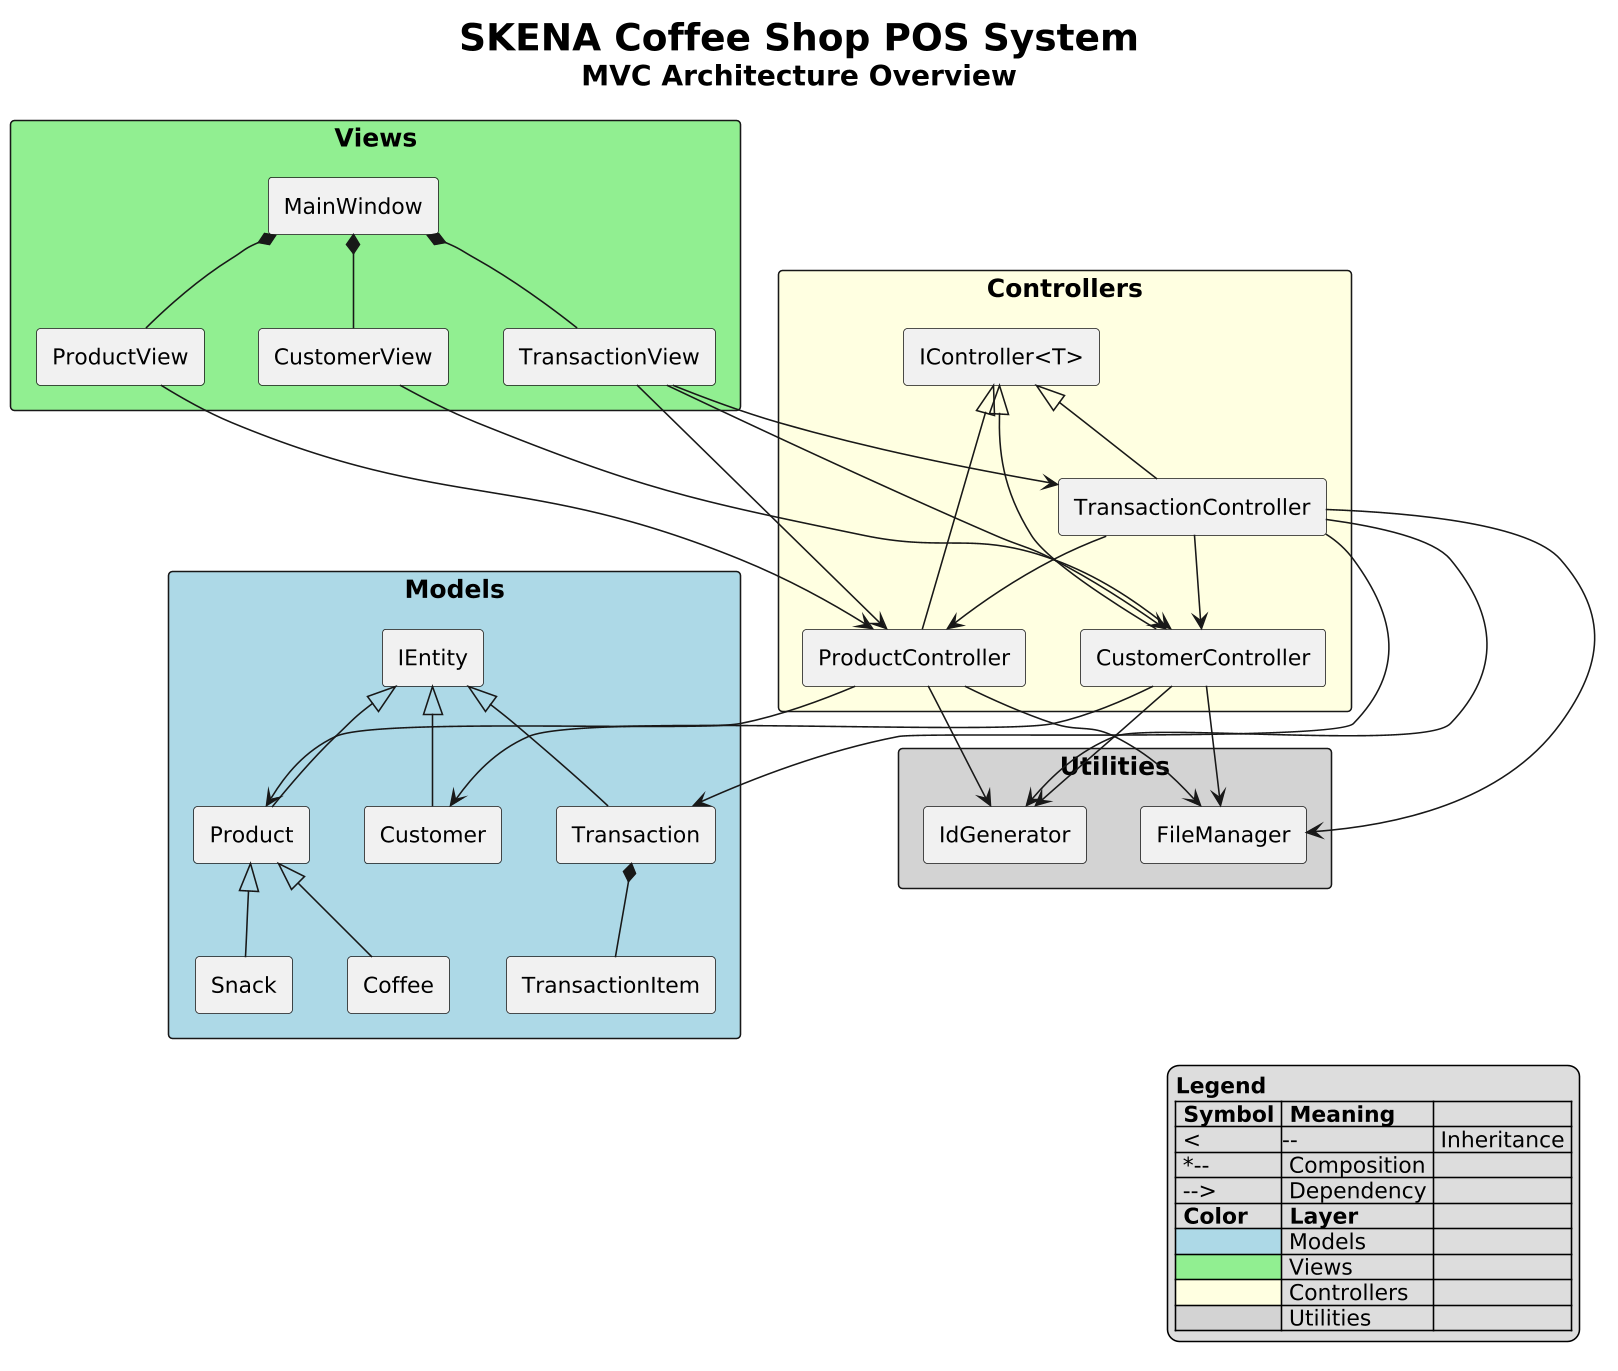

The diagram above was rendered by PlantUML. Its source (embedded in the PNG):
@startuml
' ============================================
' SKENA Coffee Shop POS System
' MVC Architecture Overview Diagram
' ============================================

' Font and styling settings for better visibility
skinparam defaultFontSize 16
skinparam defaultFontName Arial
skinparam packageFontSize 18
skinparam componentFontSize 14
skinparam dpi 150
skinparam shadowing false
skinparam packageStyle rectangle
skinparam componentStyle rectangle

title <size:24>SKENA Coffee Shop POS System</size>\n<size:18>MVC Architecture Overview</size>

' ==================== MODELS LAYER ====================

package "Models" #LightBlue {
    component [IEntity] as IE
    component [Product] as P
    component [Coffee] as C
    component [Snack] as S
    component [Customer] as CU
    component [Transaction] as T
    component [TransactionItem] as TI

    IE <|-- P
    P <|-- C
    P <|-- S
    IE <|-- CU
    IE <|-- T
    T *-- TI
}

' ==================== VIEWS LAYER ====================

package "Views" #LightGreen {
    component [MainWindow] as MW
    component [ProductView] as PV
    component [CustomerView] as CV
    component [TransactionView] as TV

    MW *-- PV
    MW *-- CV
    MW *-- TV
}

' ==================== CONTROLLERS LAYER ====================

package "Controllers" #LightYellow {
    component [IController<T>] as IC
    component [ProductController] as PC
    component [CustomerController] as CC
    component [TransactionController] as TC

    IC <|-- PC
    IC <|-- CC
    IC <|-- TC
}

' ==================== UTILITIES LAYER ====================

package "Utilities" #LightGray {
    component [FileManager] as FM
    component [IdGenerator] as IG
}

' ==================== MVC RELATIONSHIPS ====================

' View -> Controller
PV --> PC
CV --> CC
TV --> TC
TV --> PC
TV --> CC

' Controller -> Model
PC --> P
CC --> CU
TC --> T

' Controller -> Controller
TC --> PC
TC --> CC

' Controller -> Utilities
PC --> FM
CC --> FM
TC --> FM

PC --> IG
CC --> IG
TC --> IG

' ==================== LEGEND ====================

legend right
  <size:14>**Legend**</size>
  |= Symbol |= Meaning |
  | <|-- | Inheritance |
  | *-- | Composition |
  | --> | Dependency |
  |= Color |= Layer |
  | <#LightBlue> | Models |
  | <#LightGreen> | Views |
  | <#LightYellow> | Controllers |
  | <#LightGray> | Utilities |
endlegend
@enduml